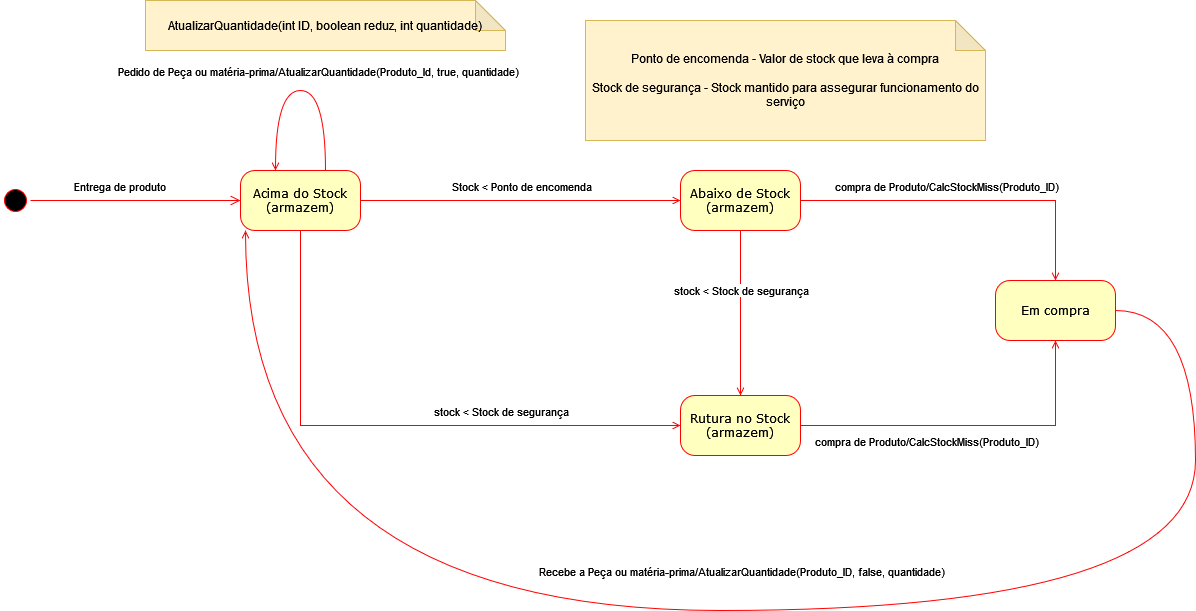

The diagram above was exported from draw.io. Its source (the exported page's mxGraphModel, read from the mxfile embedded in the PNG):
<mxGraphModel dx="1434" dy="754" grid="1" gridSize="10" guides="1" tooltips="1" connect="1" arrows="1" fold="1" page="1" pageScale="1" pageWidth="1654" pageHeight="1169" background="none" math="0" shadow="0">
  <root>
    <mxCell id="0" />
    <mxCell id="1" parent="0" />
    <mxCell id="382b91b5511bd0f7-1" value="" style="ellipse;html=1;shape=startState;fillColor=#000000;strokeColor=#ff0000;rounded=1;shadow=0;comic=0;labelBackgroundColor=none;fontFamily=Verdana;fontSize=12;fontColor=#000000;align=center;direction=south;" parent="1" vertex="1">
      <mxGeometry x="285" y="375" width="30" height="30" as="geometry" />
    </mxCell>
    <mxCell id="B3tRrEh14ovAKq45EX9u-2" style="edgeStyle=orthogonalEdgeStyle;rounded=0;orthogonalLoop=1;jettySize=auto;html=1;strokeColor=#FF0000;endArrow=open;endFill=0;" parent="1" source="382b91b5511bd0f7-6" target="382b91b5511bd0f7-9" edge="1">
      <mxGeometry relative="1" as="geometry" />
    </mxCell>
    <mxCell id="B3tRrEh14ovAKq45EX9u-10" value="Stock &amp;lt; Ponto de encomenda" style="edgeLabel;html=1;align=center;verticalAlign=middle;resizable=0;points=[];" parent="B3tRrEh14ovAKq45EX9u-2" vertex="1" connectable="0">
      <mxGeometry x="-0.0966" y="2" relative="1" as="geometry">
        <mxPoint x="15" y="-13" as="offset" />
      </mxGeometry>
    </mxCell>
    <mxCell id="B3tRrEh14ovAKq45EX9u-14" style="edgeStyle=orthogonalEdgeStyle;rounded=0;orthogonalLoop=1;jettySize=auto;html=1;strokeColor=#FF0000;endArrow=open;endFill=0;" parent="1" source="382b91b5511bd0f7-6" target="B3tRrEh14ovAKq45EX9u-13" edge="1">
      <mxGeometry relative="1" as="geometry">
        <Array as="points">
          <mxPoint x="585" y="615" />
        </Array>
      </mxGeometry>
    </mxCell>
    <mxCell id="B3tRrEh14ovAKq45EX9u-15" value="&lt;div&gt;stock &amp;lt; Stock de segurança&lt;/div&gt;" style="edgeLabel;html=1;align=center;verticalAlign=middle;resizable=0;points=[];" parent="B3tRrEh14ovAKq45EX9u-14" vertex="1" connectable="0">
      <mxGeometry x="-0.2844" y="1" relative="1" as="geometry">
        <mxPoint x="189" y="-14" as="offset" />
      </mxGeometry>
    </mxCell>
    <mxCell id="382b91b5511bd0f7-6" value="&lt;div&gt;Acima do Stock&lt;/div&gt;&lt;div&gt;(armazem)&lt;br&gt;&lt;/div&gt;" style="rounded=1;whiteSpace=wrap;html=1;arcSize=24;fillColor=#ffffc0;strokeColor=#ff0000;shadow=0;comic=0;labelBackgroundColor=none;fontFamily=Verdana;fontSize=12;fontColor=#000000;align=center;" parent="1" vertex="1">
      <mxGeometry x="525" y="360" width="120" height="60" as="geometry" />
    </mxCell>
    <mxCell id="B3tRrEh14ovAKq45EX9u-16" style="edgeStyle=orthogonalEdgeStyle;rounded=0;orthogonalLoop=1;jettySize=auto;html=1;strokeColor=#FF0000;endArrow=open;endFill=0;" parent="1" source="382b91b5511bd0f7-9" target="B3tRrEh14ovAKq45EX9u-13" edge="1">
      <mxGeometry relative="1" as="geometry" />
    </mxCell>
    <mxCell id="B3tRrEh14ovAKq45EX9u-17" value="&lt;div&gt;stock &amp;lt; Stock de segurança&lt;/div&gt;" style="edgeLabel;html=1;align=center;verticalAlign=middle;resizable=0;points=[];" parent="B3tRrEh14ovAKq45EX9u-16" vertex="1" connectable="0">
      <mxGeometry x="-0.2848" y="-2" relative="1" as="geometry">
        <mxPoint x="2" as="offset" />
      </mxGeometry>
    </mxCell>
    <mxCell id="B3tRrEh14ovAKq45EX9u-20" style="edgeStyle=orthogonalEdgeStyle;rounded=0;orthogonalLoop=1;jettySize=auto;html=1;strokeColor=#FF0000;endArrow=open;endFill=0;" parent="1" source="382b91b5511bd0f7-9" target="B3tRrEh14ovAKq45EX9u-21" edge="1">
      <mxGeometry relative="1" as="geometry">
        <mxPoint x="1240" y="390" as="targetPoint" />
      </mxGeometry>
    </mxCell>
    <mxCell id="B3tRrEh14ovAKq45EX9u-23" value="compra de Produto/CalcStockMiss(Produto_ID)" style="edgeLabel;html=1;align=center;verticalAlign=middle;resizable=0;points=[];" parent="B3tRrEh14ovAKq45EX9u-20" vertex="1" connectable="0">
      <mxGeometry x="0.1016" y="-2" relative="1" as="geometry">
        <mxPoint x="-40" y="-17" as="offset" />
      </mxGeometry>
    </mxCell>
    <mxCell id="382b91b5511bd0f7-9" value="&lt;div&gt;Abaixo de Stock&lt;/div&gt;&lt;div&gt;(armazem)&lt;/div&gt;" style="rounded=1;whiteSpace=wrap;html=1;arcSize=24;fillColor=#ffffc0;strokeColor=#ff0000;shadow=0;comic=0;labelBackgroundColor=none;fontFamily=Verdana;fontSize=12;fontColor=#000000;align=center;" parent="1" vertex="1">
      <mxGeometry x="965" y="360" width="120" height="60" as="geometry" />
    </mxCell>
    <mxCell id="2a3bc250acf0617d-9" style="edgeStyle=orthogonalEdgeStyle;html=1;labelBackgroundColor=none;endArrow=open;endSize=8;strokeColor=#ff0000;fontFamily=Verdana;fontSize=12;align=left;" parent="1" source="382b91b5511bd0f7-1" target="382b91b5511bd0f7-6" edge="1">
      <mxGeometry relative="1" as="geometry" />
    </mxCell>
    <mxCell id="XqGs_PGYwtft1O8FllX3-1" value="Entrega de produto" style="edgeLabel;html=1;align=center;verticalAlign=middle;resizable=0;points=[];" parent="2a3bc250acf0617d-9" vertex="1" connectable="0">
      <mxGeometry x="-0.1619" y="2" relative="1" as="geometry">
        <mxPoint y="-13" as="offset" />
      </mxGeometry>
    </mxCell>
    <mxCell id="B3tRrEh14ovAKq45EX9u-12" value="&lt;div&gt;Ponto de encomenda - Valor de stock que leva à compra&lt;/div&gt;&lt;div&gt;&lt;br&gt;&lt;/div&gt;&lt;div&gt;Stock de segurança - Stock mantido para assegurar funcionamento do serviço&lt;/div&gt;" style="shape=note;whiteSpace=wrap;html=1;backgroundOutline=1;darkOpacity=0.05;fillColor=#fff2cc;strokeColor=#d6b656;" parent="1" vertex="1">
      <mxGeometry x="870" y="210" width="400" height="120" as="geometry" />
    </mxCell>
    <mxCell id="B3tRrEh14ovAKq45EX9u-22" style="edgeStyle=orthogonalEdgeStyle;rounded=0;orthogonalLoop=1;jettySize=auto;html=1;strokeColor=#FF0000;endArrow=open;endFill=0;" parent="1" source="B3tRrEh14ovAKq45EX9u-13" target="B3tRrEh14ovAKq45EX9u-21" edge="1">
      <mxGeometry relative="1" as="geometry" />
    </mxCell>
    <mxCell id="B3tRrEh14ovAKq45EX9u-24" value="compra de Produto/CalcStockMiss(Produto_ID)" style="edgeLabel;html=1;align=center;verticalAlign=middle;resizable=0;points=[];" parent="B3tRrEh14ovAKq45EX9u-22" vertex="1" connectable="0">
      <mxGeometry x="-0.3838" y="-4" relative="1" as="geometry">
        <mxPoint x="20" y="11" as="offset" />
      </mxGeometry>
    </mxCell>
    <mxCell id="B3tRrEh14ovAKq45EX9u-13" value="&lt;div&gt;Rutura no Stock&lt;/div&gt;&lt;div&gt;(armazem)&lt;br&gt;&lt;/div&gt;" style="rounded=1;whiteSpace=wrap;html=1;arcSize=24;fillColor=#ffffc0;strokeColor=#ff0000;shadow=0;comic=0;labelBackgroundColor=none;fontFamily=Verdana;fontSize=12;fontColor=#000000;align=center;" parent="1" vertex="1">
      <mxGeometry x="965" y="585" width="120" height="60" as="geometry" />
    </mxCell>
    <mxCell id="B3tRrEh14ovAKq45EX9u-18" style="edgeStyle=orthogonalEdgeStyle;rounded=0;orthogonalLoop=1;jettySize=auto;html=1;strokeColor=#FF0000;endArrow=open;endFill=0;curved=1;" parent="1" source="382b91b5511bd0f7-6" target="382b91b5511bd0f7-6" edge="1">
      <mxGeometry relative="1" as="geometry">
        <Array as="points">
          <mxPoint x="610" y="280" />
          <mxPoint x="560" y="320" />
        </Array>
      </mxGeometry>
    </mxCell>
    <mxCell id="B3tRrEh14ovAKq45EX9u-19" value="Pedido de Peça ou matéria-prima/AtualizarQuantidade(Produto_Id, true, quantidade)" style="edgeLabel;html=1;align=center;verticalAlign=middle;resizable=0;points=[];" parent="B3tRrEh14ovAKq45EX9u-18" vertex="1" connectable="0">
      <mxGeometry x="-0.381" y="8" relative="1" as="geometry">
        <mxPoint y="-35" as="offset" />
      </mxGeometry>
    </mxCell>
    <mxCell id="B3tRrEh14ovAKq45EX9u-25" style="edgeStyle=orthogonalEdgeStyle;rounded=0;orthogonalLoop=1;jettySize=auto;html=1;strokeColor=#FF0000;endArrow=open;endFill=0;curved=1;" parent="1" source="B3tRrEh14ovAKq45EX9u-21" target="382b91b5511bd0f7-6" edge="1">
      <mxGeometry relative="1" as="geometry">
        <Array as="points">
          <mxPoint x="1480" y="500" />
          <mxPoint x="1480" y="800" />
          <mxPoint x="530" y="800" />
        </Array>
      </mxGeometry>
    </mxCell>
    <mxCell id="B3tRrEh14ovAKq45EX9u-27" value="Recebe a Peça ou matéria-prima/AtualizarQuantidade(Produto_ID, false, quantidade)" style="edgeLabel;html=1;align=center;verticalAlign=middle;resizable=0;points=[];" parent="B3tRrEh14ovAKq45EX9u-25" vertex="1" connectable="0">
      <mxGeometry x="-0.1353" y="-4" relative="1" as="geometry">
        <mxPoint x="-96" y="-36" as="offset" />
      </mxGeometry>
    </mxCell>
    <mxCell id="B3tRrEh14ovAKq45EX9u-21" value="Em compra" style="rounded=1;whiteSpace=wrap;html=1;arcSize=24;fillColor=#ffffc0;strokeColor=#ff0000;shadow=0;comic=0;labelBackgroundColor=none;fontFamily=Verdana;fontSize=12;fontColor=#000000;align=center;" parent="1" vertex="1">
      <mxGeometry x="1280" y="470" width="120" height="60" as="geometry" />
    </mxCell>
    <mxCell id="B3tRrEh14ovAKq45EX9u-28" value="AtualizarQuantidade(int ID, boolean reduz, int quantidade)" style="shape=note;whiteSpace=wrap;html=1;backgroundOutline=1;darkOpacity=0.05;fillColor=#fff2cc;strokeColor=#d6b656;" parent="1" vertex="1">
      <mxGeometry x="430" y="190" width="360" height="50" as="geometry" />
    </mxCell>
  </root>
</mxGraphModel>